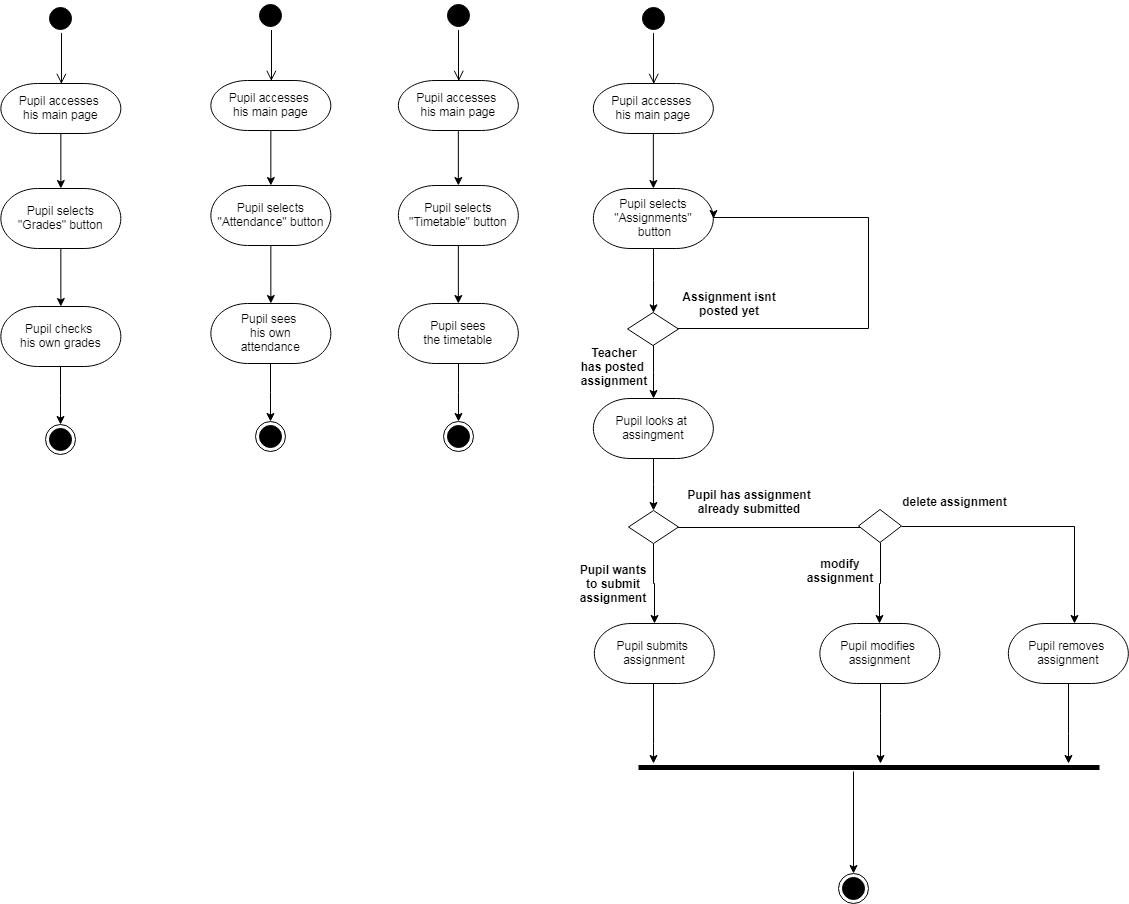

The diagram above was exported from draw.io. Its source (the exported page's mxGraphModel, read from the mxfile embedded in the PNG):
<mxGraphModel dx="-712" dy="512" grid="1" gridSize="10" guides="1" tooltips="1" connect="1" arrows="1" fold="1" page="1" pageScale="1" pageWidth="850" pageHeight="1100" math="0" shadow="0">
  <root>
    <mxCell id="0" />
    <mxCell id="1" parent="0" />
    <mxCell id="TT61BXp6-j8nmFScDS_7-119" value="" style="edgeStyle=elbowEdgeStyle;elbow=horizontal;verticalAlign=bottom;endArrow=open;endSize=8;strokeColor=#000000;endFill=1;rounded=0;entryX=0.571;entryY=0.007;entryDx=0;entryDy=0;entryPerimeter=0;" edge="1" parent="1">
      <mxGeometry x="2500.3529411764707" y="180" as="geometry">
        <mxPoint x="2552.8235294117653" y="270.3529411764706" as="targetPoint" />
        <mxPoint x="2552.8235294117653" y="219.5929783560805" as="sourcePoint" />
      </mxGeometry>
    </mxCell>
    <mxCell id="TT61BXp6-j8nmFScDS_7-120" value="" style="edgeStyle=orthogonalEdgeStyle;rounded=0;orthogonalLoop=1;jettySize=auto;html=1;endArrow=classic;endFill=1;strokeColor=#000000;" edge="1" parent="1" source="TT61BXp6-j8nmFScDS_7-121" target="TT61BXp6-j8nmFScDS_7-123">
      <mxGeometry relative="1" as="geometry" />
    </mxCell>
    <mxCell id="TT61BXp6-j8nmFScDS_7-121" value="&#10;Pupil accesses &#10;his main page&#10;" style="shape=mxgraph.flowchart.terminator;strokeWidth=1;" vertex="1" parent="1">
      <mxGeometry x="2492.3529411764707" y="270" width="120" height="50" as="geometry" />
    </mxCell>
    <mxCell id="TT61BXp6-j8nmFScDS_7-122" value="" style="edgeStyle=orthogonalEdgeStyle;rounded=0;orthogonalLoop=1;jettySize=auto;html=1;endArrow=classic;endFill=1;strokeColor=#000000;" edge="1" parent="1" source="TT61BXp6-j8nmFScDS_7-123" target="TT61BXp6-j8nmFScDS_7-125">
      <mxGeometry relative="1" as="geometry" />
    </mxCell>
    <mxCell id="TT61BXp6-j8nmFScDS_7-123" value="&#10;Pupil selects&#10;&quot;Grades&quot; button&#10;" style="shape=mxgraph.flowchart.terminator;strokeWidth=1;" vertex="1" parent="1">
      <mxGeometry x="2492.3529411764707" y="375" width="120" height="60" as="geometry" />
    </mxCell>
    <mxCell id="TT61BXp6-j8nmFScDS_7-124" value="" style="edgeStyle=orthogonalEdgeStyle;rounded=0;orthogonalLoop=1;jettySize=auto;html=1;endArrow=classic;endFill=1;strokeColor=#000000;entryX=0.5;entryY=0;entryDx=0;entryDy=0;" edge="1" parent="1" source="TT61BXp6-j8nmFScDS_7-125" target="TT61BXp6-j8nmFScDS_7-127">
      <mxGeometry relative="1" as="geometry">
        <mxPoint x="2552.3529411764703" y="670" as="targetPoint" />
      </mxGeometry>
    </mxCell>
    <mxCell id="TT61BXp6-j8nmFScDS_7-125" value="&#10;Pupil checks &#10;his own grades&#10;" style="shape=mxgraph.flowchart.terminator;strokeWidth=1;" vertex="1" parent="1">
      <mxGeometry x="2492.3529411764707" y="493" width="120" height="60" as="geometry" />
    </mxCell>
    <mxCell id="TT61BXp6-j8nmFScDS_7-126" value="" style="ellipse;html=1;shape=startState;fillColor=#000000;strokeColor=#000000;" vertex="1" parent="1">
      <mxGeometry x="2537.3529411764707" y="190" width="30" height="30" as="geometry" />
    </mxCell>
    <mxCell id="TT61BXp6-j8nmFScDS_7-127" value="" style="ellipse;html=1;shape=endState;fillColor=#000000;strokeColor=#000000;" vertex="1" parent="1">
      <mxGeometry x="2537.3529411764707" y="611" width="30" height="30" as="geometry" />
    </mxCell>
    <mxCell id="TT61BXp6-j8nmFScDS_7-128" value="" style="edgeStyle=elbowEdgeStyle;elbow=horizontal;verticalAlign=bottom;endArrow=open;endSize=8;strokeColor=#000000;endFill=1;rounded=0;entryX=0.571;entryY=0.007;entryDx=0;entryDy=0;entryPerimeter=0;" edge="1" parent="1">
      <mxGeometry x="2710.3529411764707" y="177" as="geometry">
        <mxPoint x="2762.8235294117653" y="267.3529411764706" as="targetPoint" />
        <mxPoint x="2762.8235294117653" y="216.5929783560805" as="sourcePoint" />
      </mxGeometry>
    </mxCell>
    <mxCell id="TT61BXp6-j8nmFScDS_7-129" value="" style="edgeStyle=orthogonalEdgeStyle;rounded=0;orthogonalLoop=1;jettySize=auto;html=1;endArrow=classic;endFill=1;strokeColor=#000000;" edge="1" parent="1" source="TT61BXp6-j8nmFScDS_7-130" target="TT61BXp6-j8nmFScDS_7-132">
      <mxGeometry relative="1" as="geometry" />
    </mxCell>
    <mxCell id="TT61BXp6-j8nmFScDS_7-130" value="&#10;Pupil accesses &#10;his main page&#10;" style="shape=mxgraph.flowchart.terminator;strokeWidth=1;" vertex="1" parent="1">
      <mxGeometry x="2702.3529411764707" y="267" width="120" height="50" as="geometry" />
    </mxCell>
    <mxCell id="TT61BXp6-j8nmFScDS_7-131" value="" style="edgeStyle=orthogonalEdgeStyle;rounded=0;orthogonalLoop=1;jettySize=auto;html=1;endArrow=classic;endFill=1;strokeColor=#000000;" edge="1" parent="1" source="TT61BXp6-j8nmFScDS_7-132" target="TT61BXp6-j8nmFScDS_7-134">
      <mxGeometry relative="1" as="geometry" />
    </mxCell>
    <mxCell id="TT61BXp6-j8nmFScDS_7-132" value="&#10;Pupil selects&#10;&quot;Attendance&quot; button&#10;" style="shape=mxgraph.flowchart.terminator;strokeWidth=1;" vertex="1" parent="1">
      <mxGeometry x="2702.3529411764707" y="372" width="120" height="60" as="geometry" />
    </mxCell>
    <mxCell id="TT61BXp6-j8nmFScDS_7-133" value="" style="edgeStyle=orthogonalEdgeStyle;rounded=0;orthogonalLoop=1;jettySize=auto;html=1;endArrow=classic;endFill=1;strokeColor=#000000;entryX=0.5;entryY=0;entryDx=0;entryDy=0;" edge="1" parent="1" source="TT61BXp6-j8nmFScDS_7-134" target="TT61BXp6-j8nmFScDS_7-136">
      <mxGeometry relative="1" as="geometry">
        <mxPoint x="2762.3529411764703" y="667" as="targetPoint" />
      </mxGeometry>
    </mxCell>
    <mxCell id="TT61BXp6-j8nmFScDS_7-134" value="&#10;Pupil sees &#10;his own&#10;attendance&#10;" style="shape=mxgraph.flowchart.terminator;strokeWidth=1;" vertex="1" parent="1">
      <mxGeometry x="2702.3529411764707" y="490" width="120" height="60" as="geometry" />
    </mxCell>
    <mxCell id="TT61BXp6-j8nmFScDS_7-135" value="" style="ellipse;html=1;shape=startState;fillColor=#000000;strokeColor=#000000;" vertex="1" parent="1">
      <mxGeometry x="2747.3529411764707" y="187" width="30" height="30" as="geometry" />
    </mxCell>
    <mxCell id="TT61BXp6-j8nmFScDS_7-136" value="" style="ellipse;html=1;shape=endState;fillColor=#000000;strokeColor=#000000;" vertex="1" parent="1">
      <mxGeometry x="2747.3529411764707" y="608" width="30" height="30" as="geometry" />
    </mxCell>
    <mxCell id="TT61BXp6-j8nmFScDS_7-137" value="" style="edgeStyle=elbowEdgeStyle;elbow=horizontal;verticalAlign=bottom;endArrow=open;endSize=8;strokeColor=#000000;endFill=1;rounded=0;entryX=0.571;entryY=0.007;entryDx=0;entryDy=0;entryPerimeter=0;" edge="1" parent="1">
      <mxGeometry x="2897.8529411764707" y="177" as="geometry">
        <mxPoint x="2950.3235294117653" y="267.3529411764706" as="targetPoint" />
        <mxPoint x="2950.3235294117653" y="216.5929783560805" as="sourcePoint" />
      </mxGeometry>
    </mxCell>
    <mxCell id="TT61BXp6-j8nmFScDS_7-138" value="" style="edgeStyle=orthogonalEdgeStyle;rounded=0;orthogonalLoop=1;jettySize=auto;html=1;endArrow=classic;endFill=1;strokeColor=#000000;" edge="1" parent="1" source="TT61BXp6-j8nmFScDS_7-139" target="TT61BXp6-j8nmFScDS_7-141">
      <mxGeometry relative="1" as="geometry" />
    </mxCell>
    <mxCell id="TT61BXp6-j8nmFScDS_7-139" value="&#10;Pupil accesses &#10;his main page&#10;" style="shape=mxgraph.flowchart.terminator;strokeWidth=1;" vertex="1" parent="1">
      <mxGeometry x="2889.8529411764707" y="267" width="120" height="50" as="geometry" />
    </mxCell>
    <mxCell id="TT61BXp6-j8nmFScDS_7-140" value="" style="edgeStyle=orthogonalEdgeStyle;rounded=0;orthogonalLoop=1;jettySize=auto;html=1;endArrow=classic;endFill=1;strokeColor=#000000;" edge="1" parent="1" source="TT61BXp6-j8nmFScDS_7-141" target="TT61BXp6-j8nmFScDS_7-143">
      <mxGeometry relative="1" as="geometry" />
    </mxCell>
    <mxCell id="TT61BXp6-j8nmFScDS_7-141" value="&#10;Pupil selects&#10;&quot;Timetable&quot; button&#10;" style="shape=mxgraph.flowchart.terminator;strokeWidth=1;" vertex="1" parent="1">
      <mxGeometry x="2889.8529411764707" y="372" width="120" height="60" as="geometry" />
    </mxCell>
    <mxCell id="TT61BXp6-j8nmFScDS_7-142" value="" style="edgeStyle=orthogonalEdgeStyle;rounded=0;orthogonalLoop=1;jettySize=auto;html=1;endArrow=classic;endFill=1;strokeColor=#000000;entryX=0.5;entryY=0;entryDx=0;entryDy=0;" edge="1" parent="1" source="TT61BXp6-j8nmFScDS_7-143" target="TT61BXp6-j8nmFScDS_7-145">
      <mxGeometry relative="1" as="geometry">
        <mxPoint x="2949.8529411764703" y="667" as="targetPoint" />
      </mxGeometry>
    </mxCell>
    <mxCell id="TT61BXp6-j8nmFScDS_7-143" value="&#10;Pupil sees&#10;the timetable&#10;" style="shape=mxgraph.flowchart.terminator;strokeWidth=1;" vertex="1" parent="1">
      <mxGeometry x="2889.8529411764707" y="490" width="120" height="60" as="geometry" />
    </mxCell>
    <mxCell id="TT61BXp6-j8nmFScDS_7-144" value="" style="ellipse;html=1;shape=startState;fillColor=#000000;strokeColor=#000000;" vertex="1" parent="1">
      <mxGeometry x="2934.8529411764707" y="187" width="30" height="30" as="geometry" />
    </mxCell>
    <mxCell id="TT61BXp6-j8nmFScDS_7-145" value="" style="ellipse;html=1;shape=endState;fillColor=#000000;strokeColor=#000000;" vertex="1" parent="1">
      <mxGeometry x="2934.8529411764707" y="608" width="30" height="30" as="geometry" />
    </mxCell>
    <mxCell id="TT61BXp6-j8nmFScDS_7-146" value="" style="edgeStyle=elbowEdgeStyle;elbow=horizontal;verticalAlign=bottom;endArrow=open;endSize=8;strokeColor=#000000;endFill=1;rounded=0;entryX=0.571;entryY=0.007;entryDx=0;entryDy=0;entryPerimeter=0;" edge="1" parent="1">
      <mxGeometry x="3092.8529411764707" y="180" as="geometry">
        <mxPoint x="3145.323529411766" y="270.3529411764706" as="targetPoint" />
        <mxPoint x="3145.323529411766" y="219.5929783560805" as="sourcePoint" />
      </mxGeometry>
    </mxCell>
    <mxCell id="TT61BXp6-j8nmFScDS_7-147" value="" style="edgeStyle=orthogonalEdgeStyle;rounded=0;orthogonalLoop=1;jettySize=auto;html=1;endArrow=classic;endFill=1;strokeColor=#000000;" edge="1" parent="1" source="TT61BXp6-j8nmFScDS_7-148" target="TT61BXp6-j8nmFScDS_7-150">
      <mxGeometry relative="1" as="geometry" />
    </mxCell>
    <mxCell id="TT61BXp6-j8nmFScDS_7-148" value="&#10;Pupil accesses &#10;his main page&#10;" style="shape=mxgraph.flowchart.terminator;strokeWidth=1;" vertex="1" parent="1">
      <mxGeometry x="3084.8529411764707" y="270" width="120" height="50" as="geometry" />
    </mxCell>
    <mxCell id="TT61BXp6-j8nmFScDS_7-178" value="" style="edgeStyle=orthogonalEdgeStyle;rounded=0;orthogonalLoop=1;jettySize=auto;html=1;endArrow=classic;endFill=1;" edge="1" parent="1" source="TT61BXp6-j8nmFScDS_7-150" target="TT61BXp6-j8nmFScDS_7-156">
      <mxGeometry relative="1" as="geometry" />
    </mxCell>
    <mxCell id="TT61BXp6-j8nmFScDS_7-150" value="&#10;Pupil selects&#10;&quot;Assignments&quot;&#10; button&#10;" style="shape=mxgraph.flowchart.terminator;strokeWidth=1;" vertex="1" parent="1">
      <mxGeometry x="3084.8529411764707" y="375" width="120" height="60" as="geometry" />
    </mxCell>
    <mxCell id="TT61BXp6-j8nmFScDS_7-151" value="" style="edgeStyle=orthogonalEdgeStyle;rounded=0;orthogonalLoop=1;jettySize=auto;html=1;endArrow=classic;endFill=1;strokeColor=#000000;entryX=0.5;entryY=0;entryDx=0;entryDy=0;" edge="1" parent="1" source="TT61BXp6-j8nmFScDS_7-177" target="TT61BXp6-j8nmFScDS_7-153">
      <mxGeometry relative="1" as="geometry">
        <mxPoint x="3144.8529411764703" y="1118.7058823529412" as="targetPoint" />
        <mxPoint x="3144.9411764705883" y="1001.7058823529412" as="sourcePoint" />
        <Array as="points">
          <mxPoint x="3345" y="954" />
          <mxPoint x="3345" y="954" />
        </Array>
      </mxGeometry>
    </mxCell>
    <mxCell id="TT61BXp6-j8nmFScDS_7-152" value="" style="ellipse;html=1;shape=startState;fillColor=#000000;strokeColor=#000000;" vertex="1" parent="1">
      <mxGeometry x="3129.8529411764707" y="190" width="30" height="30" as="geometry" />
    </mxCell>
    <mxCell id="TT61BXp6-j8nmFScDS_7-153" value="" style="ellipse;html=1;shape=endState;fillColor=#000000;strokeColor=#000000;" vertex="1" parent="1">
      <mxGeometry x="3330.3529411764707" y="1059.7058823529412" width="30" height="30" as="geometry" />
    </mxCell>
    <mxCell id="TT61BXp6-j8nmFScDS_7-155" value="" style="edgeStyle=orthogonalEdgeStyle;rounded=0;orthogonalLoop=1;jettySize=auto;html=1;endArrow=classic;endFill=1;strokeColor=#000000;entryX=1;entryY=0.5;entryDx=0;entryDy=0;entryPerimeter=0;" edge="1" parent="1" source="TT61BXp6-j8nmFScDS_7-156" target="TT61BXp6-j8nmFScDS_7-150">
      <mxGeometry relative="1" as="geometry">
        <mxPoint x="3145" y="340" as="targetPoint" />
        <Array as="points">
          <mxPoint x="3360" y="515" />
          <mxPoint x="3360" y="404" />
        </Array>
      </mxGeometry>
    </mxCell>
    <mxCell id="TT61BXp6-j8nmFScDS_7-179" value="" style="edgeStyle=orthogonalEdgeStyle;rounded=0;orthogonalLoop=1;jettySize=auto;html=1;endArrow=classic;endFill=1;" edge="1" parent="1" source="TT61BXp6-j8nmFScDS_7-156" target="TT61BXp6-j8nmFScDS_7-158">
      <mxGeometry relative="1" as="geometry" />
    </mxCell>
    <mxCell id="TT61BXp6-j8nmFScDS_7-156" value="" style="rhombus;whiteSpace=wrap;html=1;" vertex="1" parent="1">
      <mxGeometry x="3119" y="499" width="51" height="33" as="geometry" />
    </mxCell>
    <mxCell id="TT61BXp6-j8nmFScDS_7-157" value="" style="edgeStyle=orthogonalEdgeStyle;rounded=0;orthogonalLoop=1;jettySize=auto;html=1;endArrow=classic;endFill=1;strokeColor=#000000;entryX=0.5;entryY=0;entryDx=0;entryDy=0;" edge="1" parent="1" source="TT61BXp6-j8nmFScDS_7-158" target="TT61BXp6-j8nmFScDS_7-162">
      <mxGeometry relative="1" as="geometry">
        <mxPoint x="3144.852941176471" y="751" as="targetPoint" />
      </mxGeometry>
    </mxCell>
    <mxCell id="TT61BXp6-j8nmFScDS_7-158" value="&#10;Pupil looks at &#10;assingment&#10;" style="shape=mxgraph.flowchart.terminator;strokeWidth=1;" vertex="1" parent="1">
      <mxGeometry x="3084.8529411764707" y="585" width="120" height="60" as="geometry" />
    </mxCell>
    <mxCell id="TT61BXp6-j8nmFScDS_7-159" value="&lt;b&gt;Teacher&lt;br&gt;has posted&amp;nbsp;&lt;br&gt;assignment&lt;br&gt;&lt;/b&gt;" style="text;html=1;strokeColor=none;fillColor=none;align=center;verticalAlign=middle;whiteSpace=wrap;rounded=0;" vertex="1" parent="1">
      <mxGeometry x="3064.5" y="526.5" width="80" height="53" as="geometry" />
    </mxCell>
    <mxCell id="TT61BXp6-j8nmFScDS_7-161" value="" style="edgeStyle=orthogonalEdgeStyle;rounded=0;orthogonalLoop=1;jettySize=auto;html=1;endArrow=classic;endFill=1;strokeColor=#000000;entryX=0;entryY=0.5;entryDx=0;entryDy=0;" edge="1" parent="1" source="TT61BXp6-j8nmFScDS_7-162" target="TT61BXp6-j8nmFScDS_7-174">
      <mxGeometry relative="1" as="geometry">
        <mxPoint x="3340" y="714" as="targetPoint" />
        <Array as="points">
          <mxPoint x="3360" y="714" />
        </Array>
      </mxGeometry>
    </mxCell>
    <mxCell id="TT61BXp6-j8nmFScDS_7-182" value="" style="edgeStyle=orthogonalEdgeStyle;rounded=0;orthogonalLoop=1;jettySize=auto;html=1;endArrow=classic;endFill=1;" edge="1" parent="1" source="TT61BXp6-j8nmFScDS_7-162" target="TT61BXp6-j8nmFScDS_7-167">
      <mxGeometry relative="1" as="geometry" />
    </mxCell>
    <mxCell id="TT61BXp6-j8nmFScDS_7-162" value="" style="rhombus;whiteSpace=wrap;html=1;" vertex="1" parent="1">
      <mxGeometry x="3120" y="697" width="50" height="33" as="geometry" />
    </mxCell>
    <mxCell id="TT61BXp6-j8nmFScDS_7-163" value="&lt;b&gt;Pupil wants to submit assignment&lt;br&gt;&lt;/b&gt;" style="text;html=1;strokeColor=none;fillColor=none;align=center;verticalAlign=middle;whiteSpace=wrap;rounded=0;" vertex="1" parent="1">
      <mxGeometry x="3064.5" y="743.5" width="80" height="53" as="geometry" />
    </mxCell>
    <mxCell id="TT61BXp6-j8nmFScDS_7-164" value="&lt;b&gt;Pupil has assignment already submitted&lt;br&gt;&lt;/b&gt;" style="text;html=1;strokeColor=none;fillColor=none;align=center;verticalAlign=middle;whiteSpace=wrap;rounded=0;" vertex="1" parent="1">
      <mxGeometry x="3172" y="661" width="138" height="53" as="geometry" />
    </mxCell>
    <mxCell id="TT61BXp6-j8nmFScDS_7-165" value="&lt;b&gt;Assignment isnt posted yet&lt;br&gt;&lt;/b&gt;" style="text;html=1;strokeColor=none;fillColor=none;align=center;verticalAlign=middle;whiteSpace=wrap;rounded=0;" vertex="1" parent="1">
      <mxGeometry x="3172" y="463.5" width="98" height="53" as="geometry" />
    </mxCell>
    <mxCell id="TT61BXp6-j8nmFScDS_7-166" value="" style="edgeStyle=orthogonalEdgeStyle;rounded=0;orthogonalLoop=1;jettySize=auto;html=1;endArrow=classic;endFill=1;strokeColor=#000000;" edge="1" parent="1" source="TT61BXp6-j8nmFScDS_7-167" target="TT61BXp6-j8nmFScDS_7-177">
      <mxGeometry relative="1" as="geometry">
        <Array as="points">
          <mxPoint x="3145" y="930" />
          <mxPoint x="3145" y="930" />
        </Array>
      </mxGeometry>
    </mxCell>
    <mxCell id="TT61BXp6-j8nmFScDS_7-167" value="&#10;Pupil submits &#10;assignment&#10;" style="shape=mxgraph.flowchart.terminator;strokeWidth=1;" vertex="1" parent="1">
      <mxGeometry x="3085.8529411764707" y="810" width="120" height="60" as="geometry" />
    </mxCell>
    <mxCell id="TT61BXp6-j8nmFScDS_7-168" value="" style="edgeStyle=orthogonalEdgeStyle;rounded=0;orthogonalLoop=1;jettySize=auto;html=1;endArrow=classic;endFill=1;strokeColor=#000000;" edge="1" parent="1" source="TT61BXp6-j8nmFScDS_7-169" target="TT61BXp6-j8nmFScDS_7-177">
      <mxGeometry relative="1" as="geometry">
        <Array as="points">
          <mxPoint x="3372" y="900" />
          <mxPoint x="3372" y="900" />
        </Array>
      </mxGeometry>
    </mxCell>
    <mxCell id="TT61BXp6-j8nmFScDS_7-169" value="&#10;Pupil modifies &#10;assignment&#10;" style="shape=mxgraph.flowchart.terminator;strokeWidth=1;" vertex="1" parent="1">
      <mxGeometry x="3311.3529411764707" y="810" width="120" height="60" as="geometry" />
    </mxCell>
    <mxCell id="TT61BXp6-j8nmFScDS_7-170" value="" style="edgeStyle=orthogonalEdgeStyle;rounded=0;orthogonalLoop=1;jettySize=auto;html=1;endArrow=classic;endFill=1;strokeColor=#000000;" edge="1" parent="1" source="TT61BXp6-j8nmFScDS_7-171" target="TT61BXp6-j8nmFScDS_7-177">
      <mxGeometry relative="1" as="geometry">
        <Array as="points">
          <mxPoint x="3560" y="920" />
          <mxPoint x="3560" y="920" />
        </Array>
      </mxGeometry>
    </mxCell>
    <mxCell id="TT61BXp6-j8nmFScDS_7-171" value="&#10;Pupil removes &#10;assignment&#10;" style="shape=mxgraph.flowchart.terminator;strokeWidth=1;" vertex="1" parent="1">
      <mxGeometry x="3499.8529411764707" y="810" width="120" height="60" as="geometry" />
    </mxCell>
    <mxCell id="TT61BXp6-j8nmFScDS_7-172" value="" style="edgeStyle=orthogonalEdgeStyle;rounded=0;orthogonalLoop=1;jettySize=auto;html=1;endArrow=classic;endFill=1;strokeColor=#000000;exitX=0.5;exitY=1;exitDx=0;exitDy=0;" edge="1" parent="1" source="TT61BXp6-j8nmFScDS_7-174" target="TT61BXp6-j8nmFScDS_7-169">
      <mxGeometry relative="1" as="geometry">
        <mxPoint x="3368" y="728.6162790697674" as="sourcePoint" />
        <mxPoint x="3368" y="810" as="targetPoint" />
      </mxGeometry>
    </mxCell>
    <mxCell id="TT61BXp6-j8nmFScDS_7-173" value="" style="edgeStyle=orthogonalEdgeStyle;rounded=0;orthogonalLoop=1;jettySize=auto;html=1;endArrow=classic;endFill=1;strokeColor=#000000;" edge="1" parent="1">
      <mxGeometry relative="1" as="geometry">
        <mxPoint x="3393.176470588235" y="712.7058823529412" as="sourcePoint" />
        <mxPoint x="3566.1176470588234" y="810.3529411764707" as="targetPoint" />
        <Array as="points">
          <mxPoint x="3566" y="713" />
        </Array>
      </mxGeometry>
    </mxCell>
    <mxCell id="TT61BXp6-j8nmFScDS_7-174" value="" style="rhombus;whiteSpace=wrap;html=1;" vertex="1" parent="1">
      <mxGeometry x="3350" y="696" width="43" height="33" as="geometry" />
    </mxCell>
    <mxCell id="TT61BXp6-j8nmFScDS_7-175" value="&lt;b&gt;modify assignment&lt;br&gt;&lt;/b&gt;" style="text;html=1;strokeColor=none;fillColor=none;align=center;verticalAlign=middle;whiteSpace=wrap;rounded=0;" vertex="1" parent="1">
      <mxGeometry x="3291.5" y="730" width="80" height="53" as="geometry" />
    </mxCell>
    <mxCell id="TT61BXp6-j8nmFScDS_7-176" value="&lt;b&gt;delete assignment&lt;br&gt;&lt;/b&gt;" style="text;html=1;strokeColor=none;fillColor=none;align=center;verticalAlign=middle;whiteSpace=wrap;rounded=0;" vertex="1" parent="1">
      <mxGeometry x="3393" y="661" width="107" height="53" as="geometry" />
    </mxCell>
    <mxCell id="TT61BXp6-j8nmFScDS_7-177" value="" style="line;strokeWidth=5;fillColor=none;align=left;verticalAlign=middle;spacingTop=-1;spacingLeft=3;spacingRight=3;rotatable=0;labelPosition=right;points=[];portConstraint=eastwest;rounded=0;comic=0;" vertex="1" parent="1">
      <mxGeometry x="3130" y="950" width="461" height="8" as="geometry" />
    </mxCell>
  </root>
</mxGraphModel>